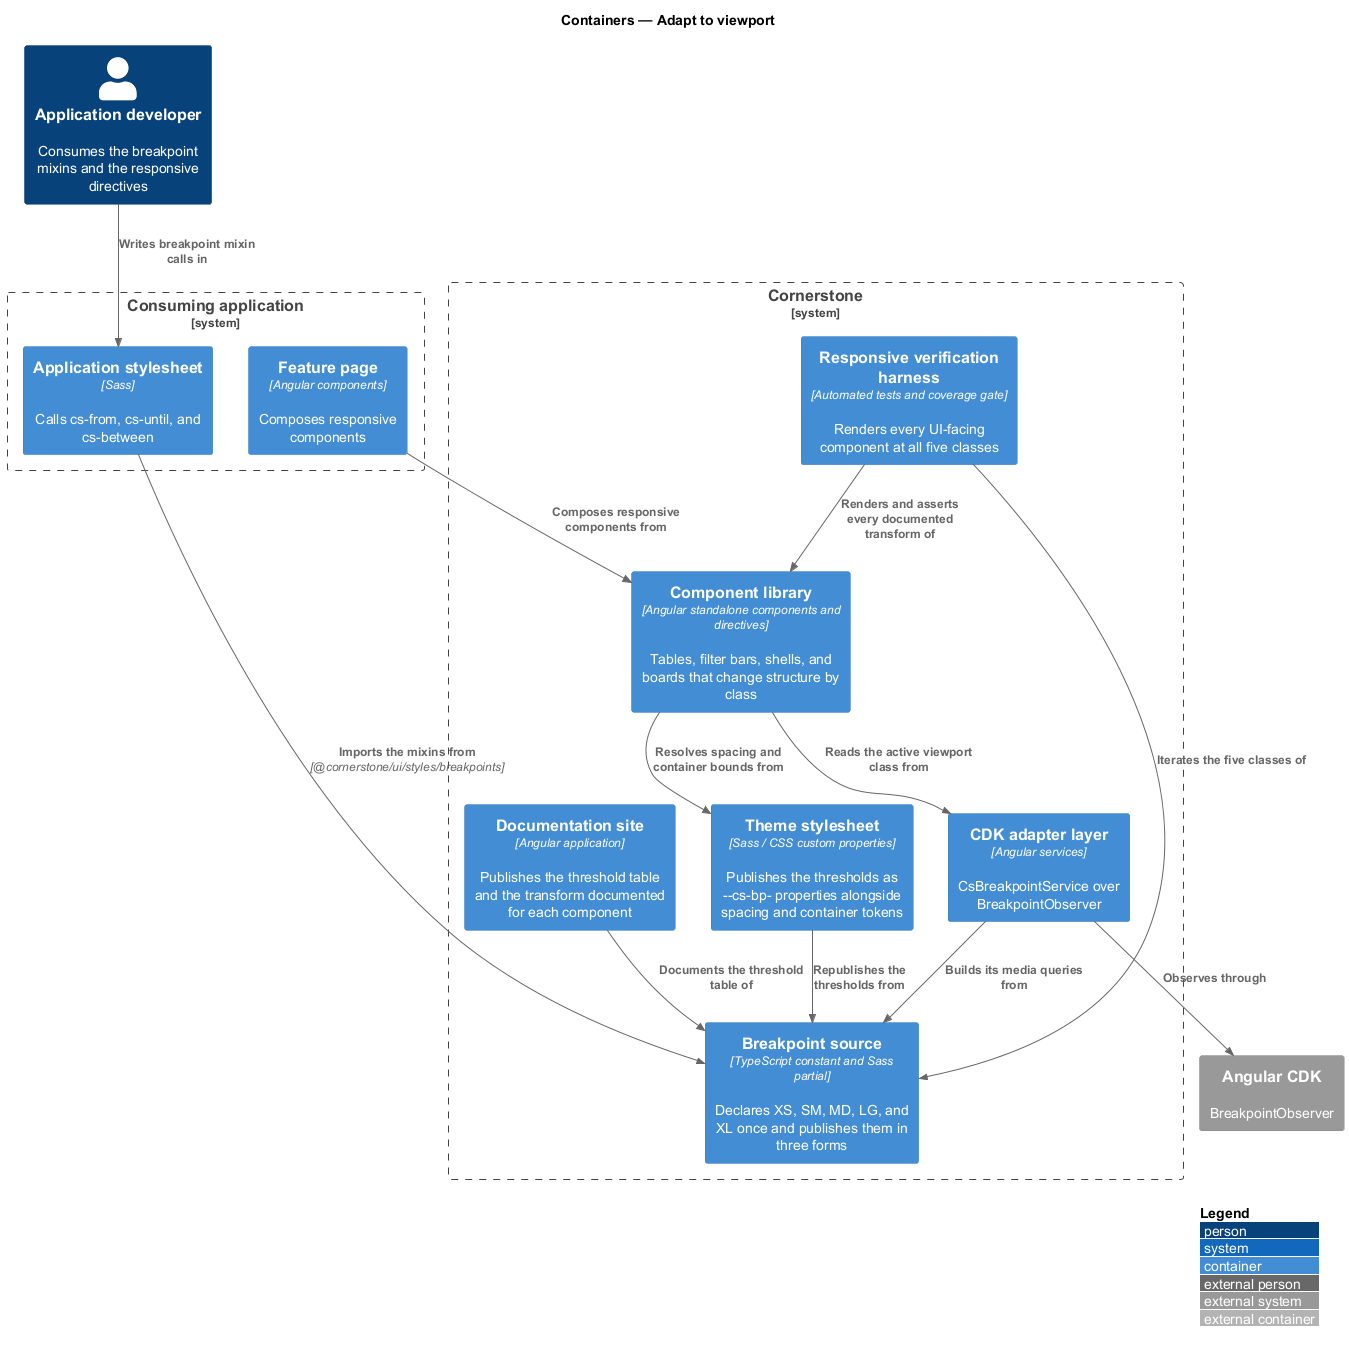

The diagram above was rendered by PlantUML. Its source (embedded in the PNG):
@startuml
!include <C4/C4_Container>
LAYOUT_WITH_LEGEND()
title Containers — Adapt to viewport

Person(dev, "Application developer", "Consumes the breakpoint mixins and the responsive directives")

System_Boundary(cornerstone, "Cornerstone") {
  Container(bp, "Breakpoint source", "TypeScript constant and Sass partial", "Declares XS, SM, MD, LG, and XL once and publishes them in three forms")
  Container(lib, "Component library", "Angular standalone components and directives", "Tables, filter bars, shells, and boards that change structure by class")
  Container(theme, "Theme stylesheet", "Sass / CSS custom properties", "Publishes the thresholds as --cs-bp- properties alongside spacing and container tokens")
  Container(adapters, "CDK adapter layer", "Angular services", "CsBreakpointService over BreakpointObserver")
  Container(harness, "Responsive verification harness", "Automated tests and coverage gate", "Renders every UI-facing component at all five classes")
  Container(docs, "Documentation site", "Angular application", "Publishes the threshold table and the transform documented for each component")
}

System_Boundary(app, "Consuming application") {
  Container(styles, "Application stylesheet", "Sass", "Calls cs-from, cs-until, and cs-between")
  Container(page, "Feature page", "Angular components", "Composes responsive components")
}

System_Ext(cdk, "Angular CDK", "BreakpointObserver")

Rel(dev, styles, "Writes breakpoint mixin calls in")
Rel(styles, bp, "Imports the mixins from", "@cornerstone/ui/styles/breakpoints")
Rel(page, lib, "Composes responsive components from")
Rel(lib, adapters, "Reads the active viewport class from")
Rel(adapters, bp, "Builds its media queries from")
Rel(adapters, cdk, "Observes through")
Rel(theme, bp, "Republishes the thresholds from")
Rel(lib, theme, "Resolves spacing and container bounds from")
Rel(harness, lib, "Renders and asserts every documented transform of")
Rel(harness, bp, "Iterates the five classes of")
Rel(docs, bp, "Documents the threshold table of")
@enduml